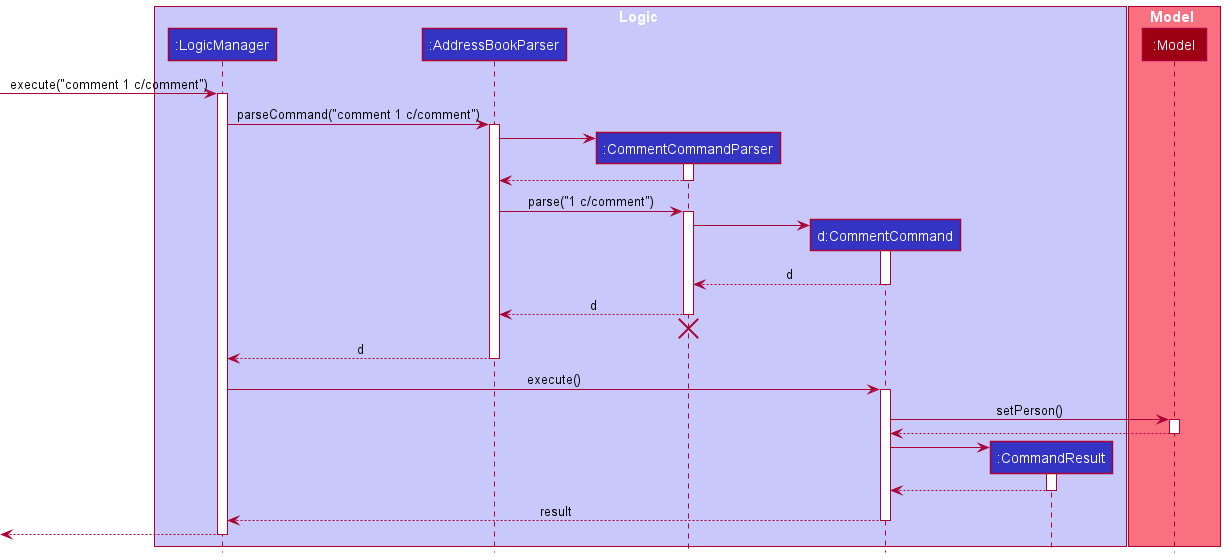

The diagram above was rendered by PlantUML. Its source (embedded in the PNG):
@startuml
!include style.puml

box Logic LOGIC_COLOR_T1
participant ":LogicManager" as LogicManager LOGIC_COLOR
participant ":AddressBookParser" as AddressBookParser LOGIC_COLOR
participant ":CommentCommandParser" as CommentCommandParser LOGIC_COLOR
participant "d:CommentCommand" as CommentCommand LOGIC_COLOR
participant ":CommandResult" as CommandResult LOGIC_COLOR
end box

box Model MODEL_COLOR_T1
participant ":Model" as Model MODEL_COLOR
end box

[-> LogicManager : execute("comment 1 c/comment")
activate LogicManager

LogicManager -> AddressBookParser : parseCommand("comment 1 c/comment")
activate AddressBookParser

create CommentCommandParser
AddressBookParser -> CommentCommandParser
activate CommentCommandParser

CommentCommandParser --> AddressBookParser
deactivate CommentCommandParser

AddressBookParser -> CommentCommandParser : parse("1 c/comment")
activate CommentCommandParser

create CommentCommand
CommentCommandParser -> CommentCommand
activate CommentCommand

CommentCommand --> CommentCommandParser : d
deactivate CommentCommand

CommentCommandParser --> AddressBookParser : d
deactivate CommentCommandParser
'Hidden arrow to position the destroy marker below the end of the activation bar.
CommentCommandParser -[hidden]-> AddressBookParser
destroy CommentCommandParser

AddressBookParser --> LogicManager : d
deactivate AddressBookParser

LogicManager -> CommentCommand : execute()
activate CommentCommand

CommentCommand -> Model : setPerson()
activate Model

Model --> CommentCommand
deactivate Model

create CommandResult
CommentCommand -> CommandResult
activate CommandResult

CommandResult --> CommentCommand
deactivate CommandResult

CommentCommand --> LogicManager : result
deactivate CommentCommand

[<--LogicManager
deactivate LogicManager
@enduml